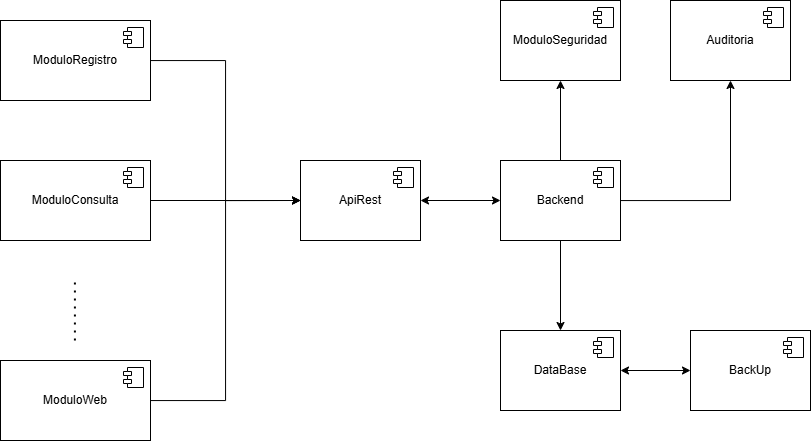

The diagram above was exported from draw.io. Its source (the exported page's mxGraphModel, read from the mxfile embedded in the PNG):
<mxGraphModel dx="1216" dy="485" grid="1" gridSize="10" guides="1" tooltips="1" connect="1" arrows="1" fold="1" page="1" pageScale="1" pageWidth="827" pageHeight="1169" math="0" shadow="0">
  <root>
    <mxCell id="0" />
    <mxCell id="1" parent="0" />
    <mxCell id="POBjiM8NXT3uKRD0529a-1" value="ModuloRegistro" style="html=1;dropTarget=0;whiteSpace=wrap;" vertex="1" parent="1">
      <mxGeometry x="130" y="80" width="150" height="80" as="geometry" />
    </mxCell>
    <mxCell id="POBjiM8NXT3uKRD0529a-2" value="" style="shape=module;jettyWidth=8;jettyHeight=4;" vertex="1" parent="POBjiM8NXT3uKRD0529a-1">
      <mxGeometry x="1" width="20" height="20" relative="1" as="geometry">
        <mxPoint x="-27" y="7" as="offset" />
      </mxGeometry>
    </mxCell>
    <mxCell id="POBjiM8NXT3uKRD0529a-3" value="ModuloConsulta" style="html=1;dropTarget=0;whiteSpace=wrap;" vertex="1" parent="1">
      <mxGeometry x="130" y="220" width="150" height="80" as="geometry" />
    </mxCell>
    <mxCell id="POBjiM8NXT3uKRD0529a-4" value="" style="shape=module;jettyWidth=8;jettyHeight=4;" vertex="1" parent="POBjiM8NXT3uKRD0529a-3">
      <mxGeometry x="1" width="20" height="20" relative="1" as="geometry">
        <mxPoint x="-27" y="7" as="offset" />
      </mxGeometry>
    </mxCell>
    <mxCell id="POBjiM8NXT3uKRD0529a-5" value="" style="endArrow=none;dashed=1;html=1;dashPattern=1 3;strokeWidth=2;rounded=0;" edge="1" parent="1">
      <mxGeometry width="50" height="50" relative="1" as="geometry">
        <mxPoint x="204.41" y="400" as="sourcePoint" />
        <mxPoint x="204.41" y="340" as="targetPoint" />
        <Array as="points" />
      </mxGeometry>
    </mxCell>
    <mxCell id="POBjiM8NXT3uKRD0529a-6" value="ModuloWeb" style="html=1;dropTarget=0;whiteSpace=wrap;" vertex="1" parent="1">
      <mxGeometry x="130" y="420" width="150" height="80" as="geometry" />
    </mxCell>
    <mxCell id="POBjiM8NXT3uKRD0529a-7" value="" style="shape=module;jettyWidth=8;jettyHeight=4;" vertex="1" parent="POBjiM8NXT3uKRD0529a-6">
      <mxGeometry x="1" width="20" height="20" relative="1" as="geometry">
        <mxPoint x="-27" y="7" as="offset" />
      </mxGeometry>
    </mxCell>
    <mxCell id="POBjiM8NXT3uKRD0529a-8" value="DataBase" style="html=1;dropTarget=0;whiteSpace=wrap;" vertex="1" parent="1">
      <mxGeometry x="630" y="390" width="120" height="80" as="geometry" />
    </mxCell>
    <mxCell id="POBjiM8NXT3uKRD0529a-9" value="" style="shape=module;jettyWidth=8;jettyHeight=4;" vertex="1" parent="POBjiM8NXT3uKRD0529a-8">
      <mxGeometry x="1" width="20" height="20" relative="1" as="geometry">
        <mxPoint x="-27" y="7" as="offset" />
      </mxGeometry>
    </mxCell>
    <mxCell id="POBjiM8NXT3uKRD0529a-10" value="ApiRest" style="html=1;dropTarget=0;whiteSpace=wrap;" vertex="1" parent="1">
      <mxGeometry x="430" y="220" width="120" height="80" as="geometry" />
    </mxCell>
    <mxCell id="POBjiM8NXT3uKRD0529a-11" value="" style="shape=module;jettyWidth=8;jettyHeight=4;" vertex="1" parent="POBjiM8NXT3uKRD0529a-10">
      <mxGeometry x="1" width="20" height="20" relative="1" as="geometry">
        <mxPoint x="-27" y="7" as="offset" />
      </mxGeometry>
    </mxCell>
    <mxCell id="POBjiM8NXT3uKRD0529a-15" style="edgeStyle=orthogonalEdgeStyle;rounded=0;orthogonalLoop=1;jettySize=auto;html=1;entryX=0;entryY=0.5;entryDx=0;entryDy=0;" edge="1" parent="1" source="POBjiM8NXT3uKRD0529a-1" target="POBjiM8NXT3uKRD0529a-10">
      <mxGeometry relative="1" as="geometry">
        <mxPoint x="350" y="260" as="targetPoint" />
      </mxGeometry>
    </mxCell>
    <mxCell id="POBjiM8NXT3uKRD0529a-16" style="edgeStyle=orthogonalEdgeStyle;rounded=0;orthogonalLoop=1;jettySize=auto;html=1;entryX=0;entryY=0.5;entryDx=0;entryDy=0;" edge="1" parent="1" source="POBjiM8NXT3uKRD0529a-3" target="POBjiM8NXT3uKRD0529a-10">
      <mxGeometry relative="1" as="geometry">
        <mxPoint x="350" y="260" as="targetPoint" />
      </mxGeometry>
    </mxCell>
    <mxCell id="POBjiM8NXT3uKRD0529a-17" style="edgeStyle=orthogonalEdgeStyle;rounded=0;orthogonalLoop=1;jettySize=auto;html=1;entryX=0;entryY=0.5;entryDx=0;entryDy=0;" edge="1" parent="1" source="POBjiM8NXT3uKRD0529a-6" target="POBjiM8NXT3uKRD0529a-10">
      <mxGeometry relative="1" as="geometry">
        <mxPoint x="350" y="260" as="targetPoint" />
      </mxGeometry>
    </mxCell>
    <mxCell id="POBjiM8NXT3uKRD0529a-22" style="edgeStyle=orthogonalEdgeStyle;rounded=0;orthogonalLoop=1;jettySize=auto;html=1;entryX=0.5;entryY=0;entryDx=0;entryDy=0;" edge="1" parent="1" source="POBjiM8NXT3uKRD0529a-18" target="POBjiM8NXT3uKRD0529a-8">
      <mxGeometry relative="1" as="geometry" />
    </mxCell>
    <mxCell id="POBjiM8NXT3uKRD0529a-27" value="" style="edgeStyle=orthogonalEdgeStyle;rounded=0;orthogonalLoop=1;jettySize=auto;html=1;" edge="1" parent="1" source="POBjiM8NXT3uKRD0529a-18" target="POBjiM8NXT3uKRD0529a-23">
      <mxGeometry relative="1" as="geometry" />
    </mxCell>
    <mxCell id="POBjiM8NXT3uKRD0529a-28" style="edgeStyle=orthogonalEdgeStyle;rounded=0;orthogonalLoop=1;jettySize=auto;html=1;entryX=0.5;entryY=1;entryDx=0;entryDy=0;" edge="1" parent="1" source="POBjiM8NXT3uKRD0529a-18" target="POBjiM8NXT3uKRD0529a-25">
      <mxGeometry relative="1" as="geometry" />
    </mxCell>
    <mxCell id="POBjiM8NXT3uKRD0529a-18" value="Backend" style="html=1;dropTarget=0;whiteSpace=wrap;" vertex="1" parent="1">
      <mxGeometry x="630" y="220" width="120" height="80" as="geometry" />
    </mxCell>
    <mxCell id="POBjiM8NXT3uKRD0529a-19" value="" style="shape=module;jettyWidth=8;jettyHeight=4;" vertex="1" parent="POBjiM8NXT3uKRD0529a-18">
      <mxGeometry x="1" width="20" height="20" relative="1" as="geometry">
        <mxPoint x="-27" y="7" as="offset" />
      </mxGeometry>
    </mxCell>
    <mxCell id="POBjiM8NXT3uKRD0529a-23" value="ModuloSeguridad" style="html=1;dropTarget=0;whiteSpace=wrap;" vertex="1" parent="1">
      <mxGeometry x="630" y="60" width="120" height="80" as="geometry" />
    </mxCell>
    <mxCell id="POBjiM8NXT3uKRD0529a-24" value="" style="shape=module;jettyWidth=8;jettyHeight=4;" vertex="1" parent="POBjiM8NXT3uKRD0529a-23">
      <mxGeometry x="1" width="20" height="20" relative="1" as="geometry">
        <mxPoint x="-27" y="7" as="offset" />
      </mxGeometry>
    </mxCell>
    <mxCell id="POBjiM8NXT3uKRD0529a-25" value="Auditoria" style="html=1;dropTarget=0;whiteSpace=wrap;" vertex="1" parent="1">
      <mxGeometry x="800" y="60" width="120" height="80" as="geometry" />
    </mxCell>
    <mxCell id="POBjiM8NXT3uKRD0529a-26" value="" style="shape=module;jettyWidth=8;jettyHeight=4;" vertex="1" parent="POBjiM8NXT3uKRD0529a-25">
      <mxGeometry x="1" width="20" height="20" relative="1" as="geometry">
        <mxPoint x="-27" y="7" as="offset" />
      </mxGeometry>
    </mxCell>
    <mxCell id="POBjiM8NXT3uKRD0529a-29" value="BackUp" style="html=1;dropTarget=0;whiteSpace=wrap;" vertex="1" parent="1">
      <mxGeometry x="820" y="390" width="120" height="80" as="geometry" />
    </mxCell>
    <mxCell id="POBjiM8NXT3uKRD0529a-30" value="" style="shape=module;jettyWidth=8;jettyHeight=4;" vertex="1" parent="POBjiM8NXT3uKRD0529a-29">
      <mxGeometry x="1" width="20" height="20" relative="1" as="geometry">
        <mxPoint x="-27" y="7" as="offset" />
      </mxGeometry>
    </mxCell>
    <mxCell id="POBjiM8NXT3uKRD0529a-31" value="" style="endArrow=classic;startArrow=classic;html=1;rounded=0;exitX=1;exitY=0.5;exitDx=0;exitDy=0;entryX=0;entryY=0.5;entryDx=0;entryDy=0;" edge="1" parent="1" source="POBjiM8NXT3uKRD0529a-8" target="POBjiM8NXT3uKRD0529a-29">
      <mxGeometry width="50" height="50" relative="1" as="geometry">
        <mxPoint x="860" y="350" as="sourcePoint" />
        <mxPoint x="910" y="300" as="targetPoint" />
      </mxGeometry>
    </mxCell>
    <mxCell id="POBjiM8NXT3uKRD0529a-32" value="" style="endArrow=classic;startArrow=classic;html=1;rounded=0;exitX=1;exitY=0.5;exitDx=0;exitDy=0;entryX=0;entryY=0.5;entryDx=0;entryDy=0;" edge="1" parent="1" source="POBjiM8NXT3uKRD0529a-10" target="POBjiM8NXT3uKRD0529a-18">
      <mxGeometry width="50" height="50" relative="1" as="geometry">
        <mxPoint x="780" y="300" as="sourcePoint" />
        <mxPoint x="830" y="250" as="targetPoint" />
      </mxGeometry>
    </mxCell>
  </root>
</mxGraphModel>